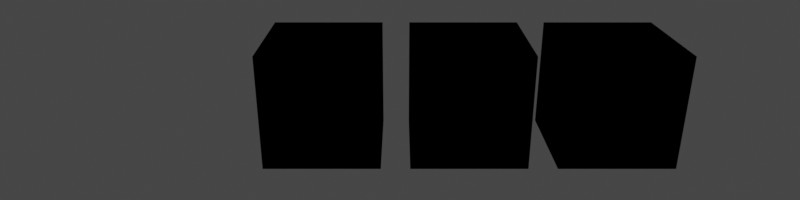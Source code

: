 # Source: reworked.blend  (saved by Blender 2.82.1; exported with 4.5.12 LTS)
import bpy
from mathutils import Matrix  # noqa: F401  (used for matrix-valued properties, if any)

bpy.ops.wm.read_factory_settings(use_empty=True)
scene = bpy.context.scene
scene.name = 'Scene'

# ---- collections
col_collection = bpy.data.collections.new('Collection'); scene.collection.children.link(col_collection)

# ---- materials (node trees are filled in below, after node groups)
mat_volume = bpy.data.materials.new('Volume')

# ---- material node trees
mat_volume.use_nodes = True; mat_volume.node_tree.nodes.clear()
_N = mat_volume.node_tree.nodes; _L = mat_volume.node_tree.links
n0 = _N.new('NodeUndefined'); n0.name = 'Output (OSPRay)'; n0.location = (658, 687)
n1 = _N.new('ShaderNodeValToRGB'); n1.name = 'ColorRamp'; n1.location = (298, 669)
while len(n1.color_ramp.elements) > 1: n1.color_ramp.elements.remove(n1.color_ramp.elements[-1])
n1.color_ramp.elements[0].position = 0.0; n1.color_ramp.elements[0].color = (0.0, 0.0, 0.0, 0.0)
_e = n1.color_ramp.elements.new(1.0); _e.color = (1.0, 1.0, 1.0, 1.0)
_L.new(n1.outputs[0], n0.inputs[1])

# ---- world
world_world = bpy.data.worlds.new('World'); scene.world = world_world
world_world.use_nodes = True; world_world.node_tree.nodes.clear()
_N = world_world.node_tree.nodes; _L = world_world.node_tree.links
n0 = _N.new('ShaderNodeOutputWorld'); n0.name = 'World Output'; n0.location = (300, 300)
n1 = _N.new('ShaderNodeBackground'); n1.name = 'Background'; n1.location = (10, 300)
n1.inputs[0].default_value = (0.05088, 0.05088, 0.05088, 1.0)
_L.new(n1.outputs[0], n0.inputs[0])
n0.is_active_output = True
world_world.color = (0.05088, 0.05088, 0.05088)
world_world.use_sun_shadow = False
world_world.sun_shadow_jitter_overblur = 0.0

# ---- cameras
cam_camera = bpy.data.cameras.new('Camera')
cam_camera.lens = 29.0

# ---- meshes
me_ospray_volume = bpy.data.meshes.new('OSPRay Volume')
me_ospray_volume.from_pydata([(0.0, 0.0, 0.0), (128.0, 0.0, 0.0), (128.0, 128.0, 0.0), (0.0, 128.0, 0.0), (0.0, 0.0, 128.0), (128.0, 0.0, 128.0), (128.0, 128.0, 128.0), (0.0, 128.0, 128.0)], [], [(0, 1, 5, 4), (1, 2, 6, 5), (5, 6, 7, 4), (2, 6, 7, 3), (3, 7, 4, 0), (0, 1, 2, 3)])
me_ospray_volume.materials.append(mat_volume)
me_ospray_volume.use_remesh_preserve_volume = False
me_ospray_volume.use_remesh_preserve_attributes = False
me_ospray_volume.use_mirror_vertex_groups = False
me_ospray_volume.update()
me_plane_003 = bpy.data.meshes.new('Plane.003')
me_plane_003.from_pydata([(-1.0, -1.0, 0.0), (1.0, -1.0, 0.0), (-1.0, 1.0, 0.0), (1.0, 1.0, 0.0)], [], [(0, 1, 3, 2)])
_uv = me_plane_003.uv_layers.new(name='UVMap')
_uv.uv.foreach_set('vector', [0.0, 0.0, 1.0, 0.0, 1.0, 1.0, 0.0, 1.0])
me_plane_003.use_remesh_preserve_volume = False
me_plane_003.use_remesh_preserve_attributes = False
me_plane_003.use_mirror_vertex_groups = False
me_plane_003.update()

# ---- objects
ob_slices = bpy.data.objects.new('Slices', me_ospray_volume)
ob_isosurface = bpy.data.objects.new('Isosurface', me_ospray_volume)
ob_volume__tf1 = bpy.data.objects.new('Volume (TF1)', me_ospray_volume)
ob_volume__tf2 = bpy.data.objects.new('Volume (TF2)', me_ospray_volume)
ob_camera = bpy.data.objects.new('Camera', cam_camera)
ob_plane = bpy.data.objects.new('Plane', me_plane_003)

# ---- transforms, parenting, visibility, modifiers, constraints
ob_slices.location = (0.0, 0.0, 0.0)
ob_slices.scale = (0.025, 0.025, 0.025)
ob_slices.hide_render = True
ob_slices.display_type = 'WIRE'
ob_slices.lineart.crease_threshold = 0.0
ob_isosurface.location = (4.0, 0.0, 0.0)
ob_isosurface.scale = (0.025, 0.025, 0.025)
ob_isosurface.lineart.crease_threshold = 0.0
ob_volume__tf1.location = (8.0, 0.0, 0.0)
ob_volume__tf1.scale = (0.025, 0.025, 0.025)
ob_volume__tf1.lineart.crease_threshold = 0.0
ob_volume__tf2.location = (12.0, 0.0, 0.0)
ob_volume__tf2.scale = (0.025, 0.025, 0.025)
ob_volume__tf2.lineart.crease_threshold = 0.0
ob_camera.location = (7.722, -15.43, 8.375)
ob_camera.rotation_euler = (1.18, -4.452e-07, 5.062e-05)
ob_camera.scale = (1.0, 1.0, 1.0)
ob_camera.lineart.crease_threshold = 0.0
ob_plane.parent = ob_slices
ob_plane.matrix_parent_inverse = Matrix(((40.0, -0.0, 0.0, -0.0), (-0.0, 40.0, -0.0, 0.0), (0.0, -0.0, 40.0, -0.0), (-0.0, 0.0, -0.0, 1.0)))
ob_plane.location = (1.122, 2.262, 0.9964)
ob_plane.rotation_euler = (-0.03903, -0.4175, 1.63)
ob_plane.scale = (2.617, 2.617, 2.617)
ob_plane.hide_render = True
ob_plane.lineart.crease_threshold = 0.0

# ---- collection membership
col_collection.objects.link(ob_slices)
col_collection.objects.link(ob_isosurface)
col_collection.objects.link(ob_volume__tf1)
col_collection.objects.link(ob_volume__tf2)
col_collection.objects.link(ob_camera)
col_collection.objects.link(ob_plane)

# ---- scene / render settings (as saved in the file)
scene.camera = ob_camera
scene.frame_start = 1; scene.frame_end = 250; scene.frame_set(12)
scene.render.engine = 'BLENDER_EEVEE_NEXT'
scene.render.resolution_x = 4000
scene.render.resolution_y = 1000
scene.render.resolution_percentage = 50
scene.cycles.use_denoising = False
scene.cycles.samples = 128
scene.cycles.sampling_pattern = 'TABULATED_SOBOL'
scene.cycles.use_adaptive_sampling = False
scene.cycles.use_light_tree = False
scene.view_settings.view_transform = 'Filmic'
bpy.context.view_layer.update()

# ---- added for rendering (the .blend has no usable light): sun
light_auto_sun = bpy.data.lights.new('AutoSun', 'SUN')
light_auto_sun.energy = 3.0
light_auto_sun.angle = 0.0523599
ob_auto_sun = bpy.data.objects.new('AutoSun', light_auto_sun)
scene.collection.objects.link(ob_auto_sun)
ob_auto_sun.rotation_euler = (0.872665, 0.174533, 0.523599)
bpy.context.view_layer.update()
